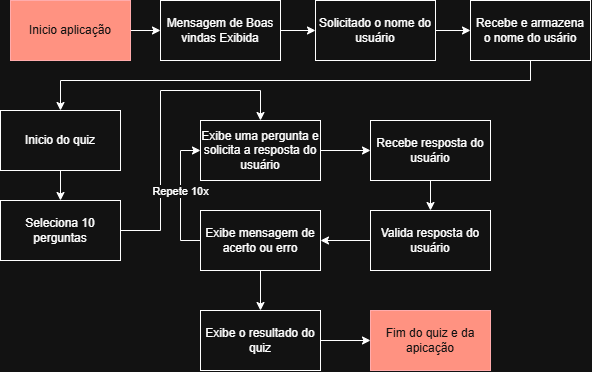

The diagram above was exported from draw.io. Its source (the exported page's mxGraphModel, read from the mxfile embedded in the PNG):
<mxGraphModel dx="1414" dy="743" grid="1" gridSize="10" guides="1" tooltips="1" connect="1" arrows="1" fold="1" page="1" pageScale="1" pageWidth="827" pageHeight="1169" math="0" shadow="0">
  <root>
    <mxCell id="0" />
    <mxCell id="1" parent="0" />
    <mxCell id="1aPTD37cF8sLgNaX59qF-7" edge="1" parent="1" source="1aPTD37cF8sLgNaX59qF-1" style="edgeStyle=orthogonalEdgeStyle;rounded=0;orthogonalLoop=1;jettySize=auto;html=1;entryX=0;entryY=0.5;entryDx=0;entryDy=0;" target="1aPTD37cF8sLgNaX59qF-3">
      <mxGeometry relative="1" as="geometry" />
    </mxCell>
    <mxCell id="1aPTD37cF8sLgNaX59qF-1" parent="1" style="rounded=0;whiteSpace=wrap;html=1;fillColor=#e51400;fontColor=#ffffff;strokeColor=#B20000;" value="Inicio aplicação" vertex="1">
      <mxGeometry height="60" width="120" x="40" y="40" as="geometry" />
    </mxCell>
    <mxCell id="1aPTD37cF8sLgNaX59qF-8" edge="1" parent="1" source="1aPTD37cF8sLgNaX59qF-3" style="edgeStyle=orthogonalEdgeStyle;rounded=0;orthogonalLoop=1;jettySize=auto;html=1;entryX=0;entryY=0.5;entryDx=0;entryDy=0;" target="1aPTD37cF8sLgNaX59qF-4">
      <mxGeometry relative="1" as="geometry" />
    </mxCell>
    <mxCell id="1aPTD37cF8sLgNaX59qF-3" parent="1" style="rounded=0;whiteSpace=wrap;html=1;" value="Mensagem de Boas vindas Exibida" vertex="1">
      <mxGeometry height="60" width="120" x="190" y="40" as="geometry" />
    </mxCell>
    <mxCell id="1aPTD37cF8sLgNaX59qF-9" edge="1" parent="1" source="1aPTD37cF8sLgNaX59qF-4" style="edgeStyle=orthogonalEdgeStyle;rounded=0;orthogonalLoop=1;jettySize=auto;html=1;entryX=0;entryY=0.5;entryDx=0;entryDy=0;" target="1aPTD37cF8sLgNaX59qF-5">
      <mxGeometry relative="1" as="geometry" />
    </mxCell>
    <mxCell id="1aPTD37cF8sLgNaX59qF-4" parent="1" style="rounded=0;whiteSpace=wrap;html=1;" value="Solicitado o nome do usuário" vertex="1">
      <mxGeometry height="60" width="120" x="345" y="40" as="geometry" />
    </mxCell>
    <mxCell id="1aPTD37cF8sLgNaX59qF-10" edge="1" parent="1" source="1aPTD37cF8sLgNaX59qF-5" style="edgeStyle=orthogonalEdgeStyle;rounded=0;orthogonalLoop=1;jettySize=auto;html=1;entryX=0.5;entryY=0;entryDx=0;entryDy=0;" target="1aPTD37cF8sLgNaX59qF-6">
      <mxGeometry relative="1" as="geometry">
        <Array as="points">
          <mxPoint x="560" y="120" />
          <mxPoint x="90" y="120" />
        </Array>
      </mxGeometry>
    </mxCell>
    <mxCell id="1aPTD37cF8sLgNaX59qF-5" parent="1" style="rounded=0;whiteSpace=wrap;html=1;" value="Recebe e armazena o nome do usário" vertex="1">
      <mxGeometry height="60" width="120" x="500" y="40" as="geometry" />
    </mxCell>
    <mxCell id="1aPTD37cF8sLgNaX59qF-25" edge="1" parent="1" source="1aPTD37cF8sLgNaX59qF-6" style="edgeStyle=orthogonalEdgeStyle;rounded=0;orthogonalLoop=1;jettySize=auto;html=1;entryX=0.5;entryY=0;entryDx=0;entryDy=0;" target="1aPTD37cF8sLgNaX59qF-11">
      <mxGeometry relative="1" as="geometry" />
    </mxCell>
    <mxCell id="1aPTD37cF8sLgNaX59qF-6" parent="1" style="rounded=0;whiteSpace=wrap;html=1;" value="Inicio do quiz" vertex="1">
      <mxGeometry height="60" width="120" x="30" y="150" as="geometry" />
    </mxCell>
    <mxCell id="1aPTD37cF8sLgNaX59qF-26" edge="1" parent="1" source="1aPTD37cF8sLgNaX59qF-11" style="edgeStyle=orthogonalEdgeStyle;rounded=0;orthogonalLoop=1;jettySize=auto;html=1;entryX=0.5;entryY=0;entryDx=0;entryDy=0;" target="1aPTD37cF8sLgNaX59qF-12">
      <mxGeometry relative="1" x="0.069" as="geometry">
        <Array as="points">
          <mxPoint x="190" y="270" />
          <mxPoint x="190" y="130" />
          <mxPoint x="290" y="130" />
        </Array>
      </mxGeometry>
    </mxCell>
    <mxCell id="1aPTD37cF8sLgNaX59qF-11" parent="1" style="rounded=0;whiteSpace=wrap;html=1;" value="Seleciona 10 perguntas" vertex="1">
      <mxGeometry height="60" width="120" x="30" y="240" as="geometry" />
    </mxCell>
    <mxCell id="1aPTD37cF8sLgNaX59qF-16" edge="1" parent="1" source="1aPTD37cF8sLgNaX59qF-12" style="edgeStyle=orthogonalEdgeStyle;rounded=0;orthogonalLoop=1;jettySize=auto;html=1;entryX=0;entryY=0.5;entryDx=0;entryDy=0;" target="1aPTD37cF8sLgNaX59qF-13">
      <mxGeometry relative="1" as="geometry" />
    </mxCell>
    <mxCell id="1aPTD37cF8sLgNaX59qF-12" parent="1" style="rounded=0;whiteSpace=wrap;html=1;" value="Exibe uma pergunta e solicita a resposta do usuário" vertex="1">
      <mxGeometry height="60" width="120" x="230" y="160" as="geometry" />
    </mxCell>
    <mxCell id="1aPTD37cF8sLgNaX59qF-17" edge="1" parent="1" source="1aPTD37cF8sLgNaX59qF-13" style="edgeStyle=orthogonalEdgeStyle;rounded=0;orthogonalLoop=1;jettySize=auto;html=1;entryX=0.5;entryY=0;entryDx=0;entryDy=0;" target="1aPTD37cF8sLgNaX59qF-14">
      <mxGeometry relative="1" as="geometry" />
    </mxCell>
    <mxCell id="1aPTD37cF8sLgNaX59qF-13" parent="1" style="rounded=0;whiteSpace=wrap;html=1;" value="Recebe resposta do usuário" vertex="1">
      <mxGeometry height="60" width="120" x="400" y="160" as="geometry" />
    </mxCell>
    <mxCell id="1aPTD37cF8sLgNaX59qF-18" edge="1" parent="1" source="1aPTD37cF8sLgNaX59qF-14" style="edgeStyle=orthogonalEdgeStyle;rounded=0;orthogonalLoop=1;jettySize=auto;html=1;entryX=1;entryY=0.5;entryDx=0;entryDy=0;" target="1aPTD37cF8sLgNaX59qF-15">
      <mxGeometry relative="1" as="geometry" />
    </mxCell>
    <mxCell id="1aPTD37cF8sLgNaX59qF-14" parent="1" style="rounded=0;whiteSpace=wrap;html=1;" value="Valida resposta do usuário" vertex="1">
      <mxGeometry height="60" width="120" x="400" y="250" as="geometry" />
    </mxCell>
    <mxCell id="1aPTD37cF8sLgNaX59qF-19" edge="1" parent="1" source="1aPTD37cF8sLgNaX59qF-15" style="edgeStyle=orthogonalEdgeStyle;rounded=0;orthogonalLoop=1;jettySize=auto;html=1;entryX=0;entryY=0.5;entryDx=0;entryDy=0;" target="1aPTD37cF8sLgNaX59qF-12">
      <mxGeometry relative="1" as="geometry">
        <Array as="points">
          <mxPoint x="210" y="280" />
          <mxPoint x="210" y="190" />
        </Array>
      </mxGeometry>
    </mxCell>
    <mxCell id="1aPTD37cF8sLgNaX59qF-20" connectable="0" parent="1aPTD37cF8sLgNaX59qF-19" style="edgeLabel;html=1;align=center;verticalAlign=middle;resizable=0;points=[];" value="Repete 10x" vertex="1">
      <mxGeometry relative="1" x="-0.0769" y="1" as="geometry">
        <mxPoint y="-10" as="offset" />
      </mxGeometry>
    </mxCell>
    <mxCell id="1aPTD37cF8sLgNaX59qF-23" edge="1" parent="1" source="1aPTD37cF8sLgNaX59qF-15" style="edgeStyle=orthogonalEdgeStyle;rounded=0;orthogonalLoop=1;jettySize=auto;html=1;entryX=0.5;entryY=0;entryDx=0;entryDy=0;" target="1aPTD37cF8sLgNaX59qF-21">
      <mxGeometry relative="1" as="geometry" />
    </mxCell>
    <mxCell id="1aPTD37cF8sLgNaX59qF-15" parent="1" style="rounded=0;whiteSpace=wrap;html=1;" value="Exibe mensagem de acerto ou erro" vertex="1">
      <mxGeometry height="60" width="120" x="230" y="250" as="geometry" />
    </mxCell>
    <mxCell id="1aPTD37cF8sLgNaX59qF-24" edge="1" parent="1" source="1aPTD37cF8sLgNaX59qF-21" style="edgeStyle=orthogonalEdgeStyle;rounded=0;orthogonalLoop=1;jettySize=auto;html=1;exitX=1;exitY=0.5;exitDx=0;exitDy=0;entryX=0;entryY=0.5;entryDx=0;entryDy=0;" target="1aPTD37cF8sLgNaX59qF-22">
      <mxGeometry relative="1" as="geometry" />
    </mxCell>
    <mxCell id="1aPTD37cF8sLgNaX59qF-21" parent="1" style="rounded=0;whiteSpace=wrap;html=1;" value="Exibe o resultado do quiz" vertex="1">
      <mxGeometry height="60" width="120" x="230" y="350" as="geometry" />
    </mxCell>
    <mxCell id="1aPTD37cF8sLgNaX59qF-22" parent="1" style="rounded=0;whiteSpace=wrap;html=1;fillColor=#e51400;strokeColor=#B20000;fontColor=#ffffff;" value="Fim do quiz e da apicação" vertex="1">
      <mxGeometry height="60" width="120" x="400" y="350" as="geometry" />
    </mxCell>
  </root>
</mxGraphModel>